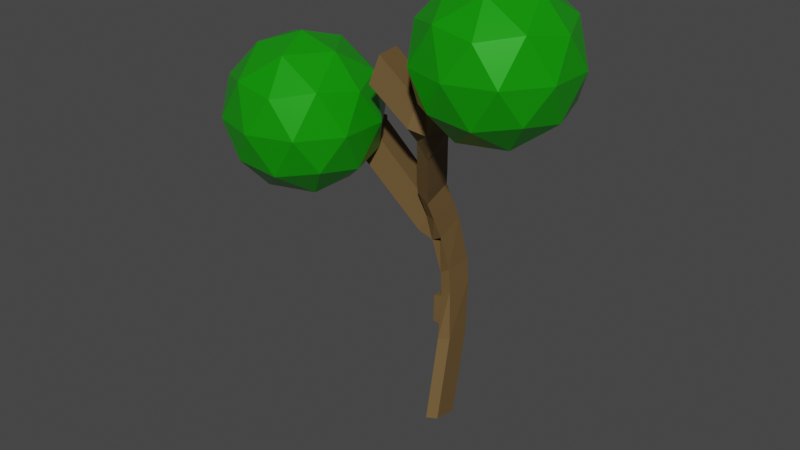 # Source: tree.blend  (saved by Blender 3.4.6; exported with 4.5.12 LTS)
import bpy
from mathutils import Matrix  # noqa: F401  (used for matrix-valued properties, if any)

bpy.ops.wm.read_factory_settings(use_empty=True)
scene = bpy.context.scene
scene.name = 'Scene'

# ---- collections
col_collection = bpy.data.collections.new('Collection'); scene.collection.children.link(col_collection)

# ---- materials (node trees are filled in below, after node groups)
mat_wood = bpy.data.materials.new('Wood')
mat_wood.use_transparent_shadow = False
mat_leaves = bpy.data.materials.new('Leaves')
mat_leaves.use_transparent_shadow = False

# ---- material node trees
mat_wood.use_nodes = True; mat_wood.node_tree.nodes.clear()
_N = mat_wood.node_tree.nodes; _L = mat_wood.node_tree.links
n0 = _N.new('ShaderNodeOutputMaterial'); n0.name = 'Material Output'; n0.location = (300, 300)
n1 = _N.new('ShaderNodeBsdfPrincipled'); n1.name = 'Principled BSDF'; n1.location = (10, 300)
n1.distribution = 'GGX'
n1.subsurface_method = 'RANDOM_WALK_SKIN'
n1.inputs[0].default_value = (0.1445, 0.08488, 0.02682, 1.0)
n1.inputs[2].default_value = 0.7705
n1.inputs[3].default_value = 1.45
n1.inputs[27].default_value = (0.0, 0.0, 0.0, 1.0)
n1.inputs[28].default_value = 1.0
_L.new(n1.outputs[0], n0.inputs[0])
n0.is_active_output = True
mat_leaves.use_nodes = True; mat_leaves.node_tree.nodes.clear()
_N = mat_leaves.node_tree.nodes; _L = mat_leaves.node_tree.links
n0 = _N.new('ShaderNodeOutputMaterial'); n0.name = 'Material Output'; n0.location = (300, 300)
n1 = _N.new('ShaderNodeBsdfPrincipled'); n1.name = 'Principled BSDF'; n1.location = (10, 300)
n1.distribution = 'GGX'
n1.subsurface_method = 'RANDOM_WALK_SKIN'
n1.inputs[0].default_value = (0.009518, 0.3735, 0.003029, 1.0)
n1.inputs[1].default_value = 0.2841
n1.inputs[2].default_value = 0.275
n1.inputs[3].default_value = 1.45
n1.inputs[13].default_value = 0.4727
n1.inputs[27].default_value = (0.0, 0.0, 0.0, 1.0)
n1.inputs[28].default_value = 1.0
_L.new(n1.outputs[0], n0.inputs[0])
n0.is_active_output = True

# ---- world
world_world = bpy.data.worlds.new('World'); scene.world = world_world
world_world.use_nodes = True; world_world.node_tree.nodes.clear()
_N = world_world.node_tree.nodes; _L = world_world.node_tree.links
n0 = _N.new('ShaderNodeOutputWorld'); n0.name = 'World Output'; n0.location = (300, 300)
n1 = _N.new('ShaderNodeBackground'); n1.name = 'Background'; n1.location = (10, 300)
n1.inputs[0].default_value = (0.05088, 0.05088, 0.05088, 1.0)
_L.new(n1.outputs[0], n0.inputs[0])
n0.is_active_output = True
world_world.color = (0.05088, 0.05088, 0.05088)
world_world.use_sun_shadow = False
world_world.sun_shadow_jitter_overblur = 0.0

# ---- meshes
me_plane = bpy.data.meshes.new('Plane')
me_plane.from_pydata([(-0.229, 0.248, -0.7749), (0.2616, 0.3448, -0.7749), (0.3559, -0.1332, -0.6628), (-0.1347, -0.23, -0.6628), (-0.7879, 0.2136, 0.9771), (-0.8027, 0.7134, 0.9771), (-0.773, 0.7143, 1.476), (-0.7583, 0.2145, 1.476), (-0.1035, -0.2796, 3.403), (-0.5743, -0.3097, 3.568), (-0.5366, 0.1509, 3.759), (-0.06575, 0.1809, 3.594), (-2.282, -0.9976, 4.323), (-2.537, -0.5676, 4.323), (-2.247, -0.396, 4.693), (-1.992, -0.826, 4.693), (-0.3582, -1.498, 5.667), (-0.5695, -1.045, 5.667), (-0.3127, -0.9248, 6.079), (-0.1013, -1.378, 6.079), (2.495, -0.6095, 5.373), (2.421, -1.104, 5.373), (2.211, -1.072, 5.826), (2.285, -0.5779, 5.826), (-2.014, -0.9468, 4.758), (-2.514, -0.9468, 4.758), (-2.514, -0.4468, 4.758), (-2.014, -0.4468, 4.758), (-2.014, -0.9468, 4.258), (-2.514, -0.9468, 4.258), (-2.514, -0.4468, 4.258), (-2.014, -0.4468, 4.258), (-0.2501, 0.3553, -0.2998), (0.2404, 0.4521, -0.2998), (0.3347, -0.02598, -0.1877), (-0.1558, -0.1228, -0.1877), (-0.2713, 0.4625, 0.1753), (0.2192, 0.5593, 0.1753), (0.3136, 0.08127, 0.2874), (-0.177, -0.01553, 0.2874), (-0.2925, 0.5698, 0.6504), (0.1981, 0.6666, 0.6504), (0.2924, 0.1885, 0.7625), (-0.1981, 0.09172, 0.7625), (-0.3638, 0.231, 1.495), (-0.3712, 0.7309, 1.495), (0.1409, 0.7364, 1.637), (0.1409, 0.2364, 1.637), (-0.4318, 0.2364, 1.943), (-0.4318, 0.7364, 1.943), (0.05806, 0.7364, 2.043), (0.05806, 0.2364, 2.043), (-0.4083, 0.2248, 0.9545), (-0.423, 0.7246, 0.9545), (-0.05813, 0.05455, 2.687), (-0.5639, 0.05827, 2.601), (-0.5262, 0.5846, 2.892), (-0.01694, 0.5056, 2.899), (-0.07489, -0.129, 3.081), (-0.5728, -0.08357, 3.081), (-0.5316, 0.3674, 3.293), (-0.03371, 0.322, 3.293), (-0.8269, 0.4466, 2.515), (-0.2825, 0.1881, 2.885), (-0.8568, -0.1525, 2.817), (-1.112, 0.2775, 2.817), (-0.8225, 0.4492, 3.186), (-0.5674, 0.01912, 3.186), (-1.142, -0.3215, 3.118), (-1.397, 0.1085, 3.118), (-1.107, 0.2801, 3.488), (-0.8524, -0.1499, 3.488), (-1.427, -0.4905, 3.419), (-1.682, -0.06051, 3.419), (-1.392, 0.1111, 3.789), (-1.137, -0.3189, 3.789), (-1.712, -0.6596, 3.72), (-1.967, -0.2295, 3.72), (-1.677, -0.05792, 4.09), (-1.422, -0.488, 4.09), (-1.997, -0.8286, 4.022), (-2.252, -0.3986, 4.022), (-1.962, -0.2269, 4.392), (-1.707, -0.657, 4.392), (0.1665, -0.3922, 3.673), (-0.2127, -0.4858, 3.986), (-0.1866, -0.01717, 4.158), (0.1927, 0.07644, 3.846), (0.4766, -0.5325, 4.008), (0.09733, -0.6261, 4.32), (0.1235, -0.1575, 4.492), (0.5027, -0.06386, 4.18), (0.7866, -0.6728, 4.343), (0.4073, -0.7664, 4.655), (0.4335, -0.2978, 4.827), (0.8127, -0.2042, 4.515), (0.5834, -1.058, 4.952), (0.3721, -0.6054, 4.952), (0.6289, -0.4855, 5.364), (0.8403, -0.9387, 5.364), (0.2696, -1.205, 5.19), (0.05819, -0.7518, 5.19), (0.315, -0.632, 5.602), (0.5264, -1.085, 5.602), (-0.0443, -1.351, 5.428), (-0.2557, -0.8982, 5.428), (0.001178, -0.7784, 5.84), (0.2126, -1.231, 5.84), (1.42, -0.448, 4.863), (1.346, -0.9424, 4.863), (1.136, -0.9109, 5.316), (1.21, -0.4164, 5.316), (1.779, -0.5018, 5.033), (1.704, -0.9963, 5.033), (1.494, -0.9647, 5.486), (1.569, -0.4702, 5.486), (2.137, -0.5557, 5.203), (2.063, -1.05, 5.203), (1.852, -1.019, 5.656), (1.927, -0.5241, 5.656), (-0.05813, 0.05455, 2.687), (-0.5639, 0.05827, 2.601), (-0.5262, 0.5846, 2.892), (-0.01694, 0.5056, 2.899)], [], [(39, 36, 32, 35), (54, 48, 51), (38, 39, 35, 34), (37, 38, 34, 33), (47, 43, 42), (47, 44, 43), (44, 52, 43), (36, 37, 33, 32), (40, 53, 41), (53, 46, 41), (57, 54, 51), (53, 45, 46), (50, 57, 51), (35, 32, 0, 3), (34, 35, 3, 2), (33, 34, 2, 1), (32, 33, 1, 0), (28, 29, 30, 31), (62, 56, 49), (56, 50, 49), (56, 57, 50), (27, 26, 25, 24), (27, 24, 28, 31), (26, 27, 31, 30), (110, 99, 96, 109), (25, 26, 30, 29), (24, 25, 29, 28), (23, 22, 21, 20), (19, 18, 17, 16), (15, 14, 13, 12), (62, 49, 48, 55), (109, 96, 93, 92), (108, 109, 92, 95), (63, 121, 122, 56), (111, 108, 95), (56, 122, 123, 57), (98, 111, 95, 94), (46, 47, 42, 41), (98, 94, 97), (57, 123, 120, 54), (54, 120, 121, 63), (0, 1, 2, 3), (111, 98, 99, 110), (63, 55, 48, 54), (52, 53, 40, 43), (7, 6, 5, 4), (97, 94, 93, 96), (40, 41, 37, 36), (41, 42, 38, 37), (42, 43, 39, 38), (43, 40, 36, 39), (48, 49, 45, 44), (49, 50, 46, 45), (50, 51, 47, 46), (51, 48, 44, 47), (4, 5, 53, 52), (5, 6, 45, 53), (6, 7, 44, 45), (7, 4, 52, 44), (58, 59, 121, 120), (59, 60, 122, 121), (60, 61, 123, 122), (61, 58, 120, 123), (8, 9, 59, 58), (9, 10, 60, 59), (10, 11, 61, 60), (11, 8, 58, 61), (64, 65, 62, 55), (65, 66, 56, 62), (66, 67, 63, 56), (67, 64, 55, 63), (68, 69, 65, 64), (69, 70, 66, 65), (70, 71, 67, 66), (71, 68, 64, 67), (72, 73, 69, 68), (73, 74, 70, 69), (74, 75, 71, 70), (75, 72, 68, 71), (76, 77, 73, 72), (77, 78, 74, 73), (78, 79, 75, 74), (79, 76, 72, 75), (80, 81, 77, 76), (81, 82, 78, 77), (82, 83, 79, 78), (83, 80, 76, 79), (12, 13, 81, 80), (13, 14, 82, 81), (14, 15, 83, 82), (15, 12, 80, 83), (84, 85, 9, 8), (85, 86, 10, 9), (86, 87, 11, 10), (87, 84, 8, 11), (88, 89, 85, 84), (89, 90, 86, 85), (90, 91, 87, 86), (91, 88, 84, 87), (92, 93, 89, 88), (93, 94, 90, 89), (94, 95, 91, 90), (95, 92, 88, 91), (100, 101, 97, 96), (101, 102, 98, 97), (102, 103, 99, 98), (103, 100, 96, 99), (104, 105, 101, 100), (105, 106, 102, 101), (106, 107, 103, 102), (107, 104, 100, 103), (16, 17, 105, 104), (17, 18, 106, 105), (18, 19, 107, 106), (19, 16, 104, 107), (112, 113, 109, 108), (113, 114, 110, 109), (114, 115, 111, 110), (115, 112, 108, 111), (116, 117, 113, 112), (117, 118, 114, 113), (118, 119, 115, 114), (119, 116, 112, 115), (20, 21, 117, 116), (21, 22, 118, 117), (22, 23, 119, 118), (23, 20, 116, 119)])
me_plane.materials.append(mat_wood)
me_plane.update()
me_icosphere = bpy.data.meshes.new('Icosphere')
me_icosphere.from_pydata([(0.0, 0.0, -1.0), (0.7236, -0.5257, -0.4472), (-0.2764, -0.8506, -0.4472), (-0.8944, 0.0, -0.4472), (-0.2764, 0.8506, -0.4472), (0.7236, 0.5257, -0.4472), (0.2764, -0.8506, 0.4472), (-0.7236, -0.5257, 0.4472), (-0.7236, 0.5257, 0.4472), (0.2764, 0.8506, 0.4472), (0.8944, 0.0, 0.4472), (0.0, 0.0, 1.0), (-0.1625, -0.5, -0.8507), (0.4253, -0.309, -0.8507), (0.2629, -0.809, -0.5257), (0.8506, 0.0, -0.5257), (0.4253, 0.309, -0.8507), (-0.5257, 0.0, -0.8507), (-0.6882, -0.5, -0.5257), (-0.1625, 0.5, -0.8507), (-0.6882, 0.5, -0.5257), (0.2629, 0.809, -0.5257), (0.9511, -0.309, 0.0), (0.9511, 0.309, 0.0), (0.0, -1.0, 0.0), (0.5878, -0.809, 0.0), (-0.9511, -0.309, 0.0), (-0.5878, -0.809, 0.0), (-0.5878, 0.809, 0.0), (-0.9511, 0.309, 0.0), (0.5878, 0.809, 0.0), (0.0, 1.0, 0.0), (0.6882, -0.5, 0.5257), (-0.2629, -0.809, 0.5257), (-0.8506, 0.0, 0.5257), (-0.2629, 0.809, 0.5257), (0.6882, 0.5, 0.5257), (0.1625, -0.5, 0.8507), (0.5257, 0.0, 0.8507), (-0.4253, -0.309, 0.8507), (-0.4253, 0.309, 0.8507), (0.1625, 0.5, 0.8507)], [], [(0, 13, 12), (1, 13, 15), (0, 12, 17), (0, 17, 19), (0, 19, 16), (1, 15, 22), (2, 14, 24), (3, 18, 26), (4, 20, 28), (5, 21, 30), (1, 22, 25), (2, 24, 27), (3, 26, 29), (4, 28, 31), (5, 30, 23), (6, 32, 37), (7, 33, 39), (8, 34, 40), (9, 35, 41), (10, 36, 38), (38, 41, 11), (38, 36, 41), (36, 9, 41), (41, 40, 11), (41, 35, 40), (35, 8, 40), (40, 39, 11), (40, 34, 39), (34, 7, 39), (39, 37, 11), (39, 33, 37), (33, 6, 37), (37, 38, 11), (37, 32, 38), (32, 10, 38), (23, 36, 10), (23, 30, 36), (30, 9, 36), (31, 35, 9), (31, 28, 35), (28, 8, 35), (29, 34, 8), (29, 26, 34), (26, 7, 34), (27, 33, 7), (27, 24, 33), (24, 6, 33), (25, 32, 6), (25, 22, 32), (22, 10, 32), (30, 31, 9), (30, 21, 31), (21, 4, 31), (28, 29, 8), (28, 20, 29), (20, 3, 29), (26, 27, 7), (26, 18, 27), (18, 2, 27), (24, 25, 6), (24, 14, 25), (14, 1, 25), (22, 23, 10), (22, 15, 23), (15, 5, 23), (16, 21, 5), (16, 19, 21), (19, 4, 21), (19, 20, 4), (19, 17, 20), (17, 3, 20), (17, 18, 3), (17, 12, 18), (12, 2, 18), (15, 16, 5), (15, 13, 16), (13, 0, 16), (12, 14, 2), (12, 13, 14), (13, 1, 14)])
_uv = me_icosphere.uv_layers.new(name='UVMap')
_uv.uv.foreach_set('vector', [0.1818, 0.0, 0.2273, 0.07873, 0.1364, 0.07873, 0.2727, 0.1575, 0.3182, 0.07873, 0.3636, 0.1575, 0.9091, 0.0, 0.9545, 0.07873, 0.8636, 0.07873, 0.7273, 0.0, 0.7727, 0.07873, 0.6818, 0.07873, 0.5455, 0.0, 0.5909, 0.07873, 0.5, 0.07873, 0.2727, 0.1575, 0.3636, 0.1575, 0.3182, 0.2362, 0.09091, 0.1575, 0.1818, 0.1575, 0.1364, 0.2362, 0.8182, 0.1575, 0.9091, 0.1575, 0.8636, 0.2362, 0.6364, 0.1575, 0.7273, 0.1575, 0.6818, 0.2362, 0.4545, 0.1575, 0.5455, 0.1575, 0.5, 0.2362, 0.2727, 0.1575, 0.3182, 0.2362, 0.2273, 0.2362, 0.09091, 0.1575, 0.1364, 0.2362, 0.04546, 0.2362, 0.8182, 0.1575, 0.8636, 0.2362, 0.7727, 0.2362, 0.6364, 0.1575, 0.6818, 0.2362, 0.5909, 0.2362, 0.4545, 0.1575, 0.5, 0.2362, 0.4091, 0.2362, 0.1818, 0.3149, 0.2727, 0.3149, 0.2273, 0.3937, 0.0, 0.3149, 0.09091, 0.3149, 0.04546, 0.3937, 0.7273, 0.3149, 0.8182, 0.3149, 0.7727, 0.3937, 0.5455, 0.3149, 0.6364, 0.3149, 0.5909, 0.3937, 0.3636, 0.3149, 0.4545, 0.3149, 0.4091, 0.3937, 0.4091, 0.3937, 0.5, 0.3937, 0.4545, 0.4724, 0.4091, 0.3937, 0.4545, 0.3149, 0.5, 0.3937, 0.4545, 0.3149, 0.5455, 0.3149, 0.5, 0.3937, 0.5909, 0.3937, 0.6818, 0.3937, 0.6364, 0.4724, 0.5909, 0.3937, 0.6364, 0.3149, 0.6818, 0.3937, 0.6364, 0.3149, 0.7273, 0.3149, 0.6818, 0.3937, 0.7727, 0.3937, 0.8636, 0.3937, 0.8182, 0.4724, 0.7727, 0.3937, 0.8182, 0.3149, 0.8636, 0.3937, 0.8182, 0.3149, 0.9091, 0.3149, 0.8636, 0.3937, 0.04546, 0.3937, 0.1364, 0.3937, 0.09091, 0.4724, 0.04546, 0.3937, 0.09091, 0.3149, 0.1364, 0.3937, 0.09091, 0.3149, 0.1818, 0.3149, 0.1364, 0.3937, 0.2273, 0.3937, 0.3182, 0.3937, 0.2727, 0.4724, 0.2273, 0.3937, 0.2727, 0.3149, 0.3182, 0.3937, 0.2727, 0.3149, 0.3636, 0.3149, 0.3182, 0.3937, 0.4091, 0.2362, 0.4545, 0.3149, 0.3636, 0.3149, 0.4091, 0.2362, 0.5, 0.2362, 0.4545, 0.3149, 0.5, 0.2362, 0.5455, 0.3149, 0.4545, 0.3149, 0.5909, 0.2362, 0.6364, 0.3149, 0.5455, 0.3149, 0.5909, 0.2362, 0.6818, 0.2362, 0.6364, 0.3149, 0.6818, 0.2362, 0.7273, 0.3149, 0.6364, 0.3149, 0.7727, 0.2362, 0.8182, 0.3149, 0.7273, 0.3149, 0.7727, 0.2362, 0.8636, 0.2362, 0.8182, 0.3149, 0.8636, 0.2362, 0.9091, 0.3149, 0.8182, 0.3149, 0.04546, 0.2362, 0.09091, 0.3149, 0.0, 0.3149, 0.04546, 0.2362, 0.1364, 0.2362, 0.09091, 0.3149, 0.1364, 0.2362, 0.1818, 0.3149, 0.09091, 0.3149, 0.2273, 0.2362, 0.2727, 0.3149, 0.1818, 0.3149, 0.2273, 0.2362, 0.3182, 0.2362, 0.2727, 0.3149, 0.3182, 0.2362, 0.3636, 0.3149, 0.2727, 0.3149, 0.5, 0.2362, 0.5909, 0.2362, 0.5455, 0.3149, 0.5, 0.2362, 0.5455, 0.1575, 0.5909, 0.2362, 0.5455, 0.1575, 0.6364, 0.1575, 0.5909, 0.2362, 0.6818, 0.2362, 0.7727, 0.2362, 0.7273, 0.3149, 0.6818, 0.2362, 0.7273, 0.1575, 0.7727, 0.2362, 0.7273, 0.1575, 0.8182, 0.1575, 0.7727, 0.2362, 0.8636, 0.2362, 0.9545, 0.2362, 0.9091, 0.3149, 0.8636, 0.2362, 0.9091, 0.1575, 0.9545, 0.2362, 0.9091, 0.1575, 1.0, 0.1575, 0.9545, 0.2362, 0.1364, 0.2362, 0.2273, 0.2362, 0.1818, 0.3149, 0.1364, 0.2362, 0.1818, 0.1575, 0.2273, 0.2362, 0.1818, 0.1575, 0.2727, 0.1575, 0.2273, 0.2362, 0.3182, 0.2362, 0.4091, 0.2362, 0.3636, 0.3149, 0.3182, 0.2362, 0.3636, 0.1575, 0.4091, 0.2362, 0.3636, 0.1575, 0.4545, 0.1575, 0.4091, 0.2362, 0.5, 0.07873, 0.5455, 0.1575, 0.4545, 0.1575, 0.5, 0.07873, 0.5909, 0.07873, 0.5455, 0.1575, 0.5909, 0.07873, 0.6364, 0.1575, 0.5455, 0.1575, 0.6818, 0.07873, 0.7273, 0.1575, 0.6364, 0.1575, 0.6818, 0.07873, 0.7727, 0.07873, 0.7273, 0.1575, 0.7727, 0.07873, 0.8182, 0.1575, 0.7273, 0.1575, 0.8636, 0.07873, 0.9091, 0.1575, 0.8182, 0.1575, 0.8636, 0.07873, 0.9545, 0.07873, 0.9091, 0.1575, 0.9545, 0.07873, 1.0, 0.1575, 0.9091, 0.1575, 0.3636, 0.1575, 0.4091, 0.07873, 0.4545, 0.1575, 0.3636, 0.1575, 0.3182, 0.07873, 0.4091, 0.07873, 0.3182, 0.07873, 0.3636, 0.0, 0.4091, 0.07873, 0.1364, 0.07873, 0.1818, 0.1575, 0.09091, 0.1575, 0.1364, 0.07873, 0.2273, 0.07873, 0.1818, 0.1575, 0.2273, 0.07873, 0.2727, 0.1575, 0.1818, 0.1575])
me_icosphere.materials.append(mat_leaves)
me_icosphere.update()
me_icosphere_001 = bpy.data.meshes.new('Icosphere.001')
me_icosphere_001.from_pydata([(0.0, 0.0, -1.0), (0.7236, -0.5257, -0.4472), (-0.2764, -0.8506, -0.4472), (-0.8944, 0.0, -0.4472), (-0.2764, 0.8506, -0.4472), (0.7236, 0.5257, -0.4472), (0.2764, -0.8506, 0.4472), (-0.7236, -0.5257, 0.4472), (-0.7236, 0.5257, 0.4472), (0.2764, 0.8506, 0.4472), (0.8944, 0.0, 0.4472), (0.0, 0.0, 1.0), (-0.1625, -0.5, -0.8507), (0.4253, -0.309, -0.8507), (0.2629, -0.809, -0.5257), (0.8506, 0.0, -0.5257), (0.4253, 0.309, -0.8507), (-0.5257, 0.0, -0.8507), (-0.6882, -0.5, -0.5257), (-0.1625, 0.5, -0.8507), (-0.6882, 0.5, -0.5257), (0.2629, 0.809, -0.5257), (0.9511, -0.309, 0.0), (0.9511, 0.309, 0.0), (0.0, -1.0, 0.0), (0.5878, -0.809, 0.0), (-0.9511, -0.309, 0.0), (-0.5878, -0.809, 0.0), (-0.5878, 0.809, 0.0), (-0.9511, 0.309, 0.0), (0.5878, 0.809, 0.0), (0.0, 1.0, 0.0), (0.6882, -0.5, 0.5257), (-0.2629, -0.809, 0.5257), (-0.8506, 0.0, 0.5257), (-0.2629, 0.809, 0.5257), (0.6882, 0.5, 0.5257), (0.1625, -0.5, 0.8507), (0.5257, 0.0, 0.8507), (-0.4253, -0.309, 0.8507), (-0.4253, 0.309, 0.8507), (0.1625, 0.5, 0.8507)], [], [(0, 13, 12), (1, 13, 15), (0, 12, 17), (0, 17, 19), (0, 19, 16), (1, 15, 22), (2, 14, 24), (3, 18, 26), (4, 20, 28), (5, 21, 30), (1, 22, 25), (2, 24, 27), (3, 26, 29), (4, 28, 31), (5, 30, 23), (6, 32, 37), (7, 33, 39), (8, 34, 40), (9, 35, 41), (10, 36, 38), (38, 41, 11), (38, 36, 41), (36, 9, 41), (41, 40, 11), (41, 35, 40), (35, 8, 40), (40, 39, 11), (40, 34, 39), (34, 7, 39), (39, 37, 11), (39, 33, 37), (33, 6, 37), (37, 38, 11), (37, 32, 38), (32, 10, 38), (23, 36, 10), (23, 30, 36), (30, 9, 36), (31, 35, 9), (31, 28, 35), (28, 8, 35), (29, 34, 8), (29, 26, 34), (26, 7, 34), (27, 33, 7), (27, 24, 33), (24, 6, 33), (25, 32, 6), (25, 22, 32), (22, 10, 32), (30, 31, 9), (30, 21, 31), (21, 4, 31), (28, 29, 8), (28, 20, 29), (20, 3, 29), (26, 27, 7), (26, 18, 27), (18, 2, 27), (24, 25, 6), (24, 14, 25), (14, 1, 25), (22, 23, 10), (22, 15, 23), (15, 5, 23), (16, 21, 5), (16, 19, 21), (19, 4, 21), (19, 20, 4), (19, 17, 20), (17, 3, 20), (17, 18, 3), (17, 12, 18), (12, 2, 18), (15, 16, 5), (15, 13, 16), (13, 0, 16), (12, 14, 2), (12, 13, 14), (13, 1, 14)])
_uv = me_icosphere_001.uv_layers.new(name='UVMap')
_uv.uv.foreach_set('vector', [0.1818, 0.0, 0.2273, 0.07873, 0.1364, 0.07873, 0.2727, 0.1575, 0.3182, 0.07873, 0.3636, 0.1575, 0.9091, 0.0, 0.9545, 0.07873, 0.8636, 0.07873, 0.7273, 0.0, 0.7727, 0.07873, 0.6818, 0.07873, 0.5455, 0.0, 0.5909, 0.07873, 0.5, 0.07873, 0.2727, 0.1575, 0.3636, 0.1575, 0.3182, 0.2362, 0.09091, 0.1575, 0.1818, 0.1575, 0.1364, 0.2362, 0.8182, 0.1575, 0.9091, 0.1575, 0.8636, 0.2362, 0.6364, 0.1575, 0.7273, 0.1575, 0.6818, 0.2362, 0.4545, 0.1575, 0.5455, 0.1575, 0.5, 0.2362, 0.2727, 0.1575, 0.3182, 0.2362, 0.2273, 0.2362, 0.09091, 0.1575, 0.1364, 0.2362, 0.04546, 0.2362, 0.8182, 0.1575, 0.8636, 0.2362, 0.7727, 0.2362, 0.6364, 0.1575, 0.6818, 0.2362, 0.5909, 0.2362, 0.4545, 0.1575, 0.5, 0.2362, 0.4091, 0.2362, 0.1818, 0.3149, 0.2727, 0.3149, 0.2273, 0.3937, 0.0, 0.3149, 0.09091, 0.3149, 0.04546, 0.3937, 0.7273, 0.3149, 0.8182, 0.3149, 0.7727, 0.3937, 0.5455, 0.3149, 0.6364, 0.3149, 0.5909, 0.3937, 0.3636, 0.3149, 0.4545, 0.3149, 0.4091, 0.3937, 0.4091, 0.3937, 0.5, 0.3937, 0.4545, 0.4724, 0.4091, 0.3937, 0.4545, 0.3149, 0.5, 0.3937, 0.4545, 0.3149, 0.5455, 0.3149, 0.5, 0.3937, 0.5909, 0.3937, 0.6818, 0.3937, 0.6364, 0.4724, 0.5909, 0.3937, 0.6364, 0.3149, 0.6818, 0.3937, 0.6364, 0.3149, 0.7273, 0.3149, 0.6818, 0.3937, 0.7727, 0.3937, 0.8636, 0.3937, 0.8182, 0.4724, 0.7727, 0.3937, 0.8182, 0.3149, 0.8636, 0.3937, 0.8182, 0.3149, 0.9091, 0.3149, 0.8636, 0.3937, 0.04546, 0.3937, 0.1364, 0.3937, 0.09091, 0.4724, 0.04546, 0.3937, 0.09091, 0.3149, 0.1364, 0.3937, 0.09091, 0.3149, 0.1818, 0.3149, 0.1364, 0.3937, 0.2273, 0.3937, 0.3182, 0.3937, 0.2727, 0.4724, 0.2273, 0.3937, 0.2727, 0.3149, 0.3182, 0.3937, 0.2727, 0.3149, 0.3636, 0.3149, 0.3182, 0.3937, 0.4091, 0.2362, 0.4545, 0.3149, 0.3636, 0.3149, 0.4091, 0.2362, 0.5, 0.2362, 0.4545, 0.3149, 0.5, 0.2362, 0.5455, 0.3149, 0.4545, 0.3149, 0.5909, 0.2362, 0.6364, 0.3149, 0.5455, 0.3149, 0.5909, 0.2362, 0.6818, 0.2362, 0.6364, 0.3149, 0.6818, 0.2362, 0.7273, 0.3149, 0.6364, 0.3149, 0.7727, 0.2362, 0.8182, 0.3149, 0.7273, 0.3149, 0.7727, 0.2362, 0.8636, 0.2362, 0.8182, 0.3149, 0.8636, 0.2362, 0.9091, 0.3149, 0.8182, 0.3149, 0.04546, 0.2362, 0.09091, 0.3149, 0.0, 0.3149, 0.04546, 0.2362, 0.1364, 0.2362, 0.09091, 0.3149, 0.1364, 0.2362, 0.1818, 0.3149, 0.09091, 0.3149, 0.2273, 0.2362, 0.2727, 0.3149, 0.1818, 0.3149, 0.2273, 0.2362, 0.3182, 0.2362, 0.2727, 0.3149, 0.3182, 0.2362, 0.3636, 0.3149, 0.2727, 0.3149, 0.5, 0.2362, 0.5909, 0.2362, 0.5455, 0.3149, 0.5, 0.2362, 0.5455, 0.1575, 0.5909, 0.2362, 0.5455, 0.1575, 0.6364, 0.1575, 0.5909, 0.2362, 0.6818, 0.2362, 0.7727, 0.2362, 0.7273, 0.3149, 0.6818, 0.2362, 0.7273, 0.1575, 0.7727, 0.2362, 0.7273, 0.1575, 0.8182, 0.1575, 0.7727, 0.2362, 0.8636, 0.2362, 0.9545, 0.2362, 0.9091, 0.3149, 0.8636, 0.2362, 0.9091, 0.1575, 0.9545, 0.2362, 0.9091, 0.1575, 1.0, 0.1575, 0.9545, 0.2362, 0.1364, 0.2362, 0.2273, 0.2362, 0.1818, 0.3149, 0.1364, 0.2362, 0.1818, 0.1575, 0.2273, 0.2362, 0.1818, 0.1575, 0.2727, 0.1575, 0.2273, 0.2362, 0.3182, 0.2362, 0.4091, 0.2362, 0.3636, 0.3149, 0.3182, 0.2362, 0.3636, 0.1575, 0.4091, 0.2362, 0.3636, 0.1575, 0.4545, 0.1575, 0.4091, 0.2362, 0.5, 0.07873, 0.5455, 0.1575, 0.4545, 0.1575, 0.5, 0.07873, 0.5909, 0.07873, 0.5455, 0.1575, 0.5909, 0.07873, 0.6364, 0.1575, 0.5455, 0.1575, 0.6818, 0.07873, 0.7273, 0.1575, 0.6364, 0.1575, 0.6818, 0.07873, 0.7727, 0.07873, 0.7273, 0.1575, 0.7727, 0.07873, 0.8182, 0.1575, 0.7273, 0.1575, 0.8636, 0.07873, 0.9091, 0.1575, 0.8182, 0.1575, 0.8636, 0.07873, 0.9545, 0.07873, 0.9091, 0.1575, 0.9545, 0.07873, 1.0, 0.1575, 0.9091, 0.1575, 0.3636, 0.1575, 0.4091, 0.07873, 0.4545, 0.1575, 0.3636, 0.1575, 0.3182, 0.07873, 0.4091, 0.07873, 0.3182, 0.07873, 0.3636, 0.0, 0.4091, 0.07873, 0.1364, 0.07873, 0.1818, 0.1575, 0.09091, 0.1575, 0.1364, 0.07873, 0.2273, 0.07873, 0.1818, 0.1575, 0.2273, 0.07873, 0.2727, 0.1575, 0.1818, 0.1575])
me_icosphere_001.materials.append(mat_leaves)
me_icosphere_001.update()

# ---- objects
ob_plane = bpy.data.objects.new('Plane', me_plane)
ob_icosphere = bpy.data.objects.new('Icosphere', me_icosphere)
ob_icosphere_001 = bpy.data.objects.new('Icosphere.001', me_icosphere_001)

# ---- transforms, parenting, visibility, modifiers, constraints
ob_plane.location = (0.0, 0.0, 0.0)
ob_plane.scale = (0.3431, 1.0, 1.0)
ob_icosphere.location = (1.426, -0.688, 6.143)
ob_icosphere.scale = (1.23, 1.23, 1.23)
ob_icosphere_001.location = (-1.508, -1.365, 4.899)
ob_icosphere_001.scale = (1.23, 1.23, 1.23)

# ---- collection membership
col_collection.objects.link(ob_plane)
col_collection.objects.link(ob_icosphere)
col_collection.objects.link(ob_icosphere_001)

# ---- scene / render settings (as saved in the file)
scene.frame_start = 1; scene.frame_end = 250; scene.frame_set(1)
scene.render.engine = 'BLENDER_EEVEE_NEXT'
scene.cycles.sampling_pattern = 'TABULATED_SOBOL'
scene.cycles.use_light_tree = False
scene.view_settings.view_transform = 'Filmic'
bpy.context.view_layer.update()

# ---- added for rendering (the .blend has no active camera and no usable light): camera, sun
cam_auto = bpy.data.cameras.new('AutoCamera')
cam_auto.lens = 50.0
cam_auto.sensor_width = 36.0
cam_auto.clip_end = 1000.0
ob_auto_camera = bpy.data.objects.new('AutoCamera', cam_auto)
scene.collection.objects.link(ob_auto_camera)
ob_auto_camera.location = (9.45441, -12.3242, 10.8955)
ob_auto_camera.rotation_euler = (1.09748, -7.21219e-08, 0.694738)
scene.camera = ob_auto_camera
light_auto_sun = bpy.data.lights.new('AutoSun', 'SUN')
light_auto_sun.energy = 3.0
light_auto_sun.angle = 0.0523599
ob_auto_sun = bpy.data.objects.new('AutoSun', light_auto_sun)
scene.collection.objects.link(ob_auto_sun)
ob_auto_sun.rotation_euler = (0.872665, 0.174533, 0.523599)
bpy.context.view_layer.update()
